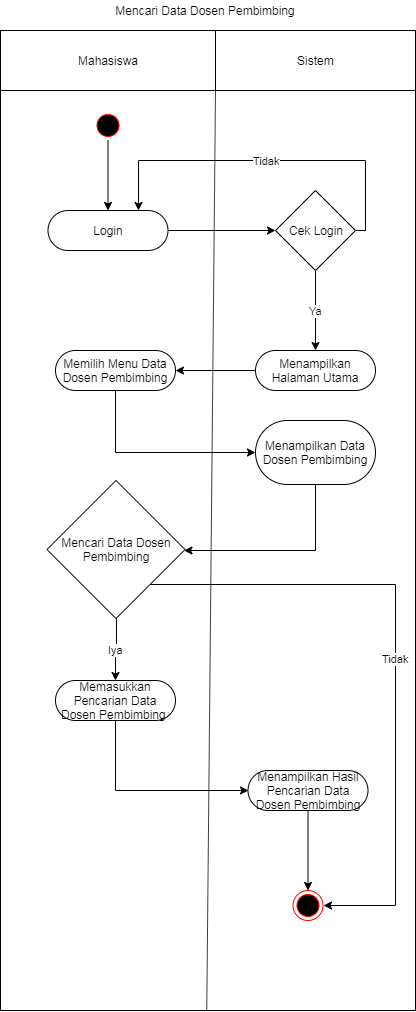

The diagram above was exported from draw.io. Its source (the exported page's mxGraphModel, read from the mxfile embedded in the PNG):
<mxGraphModel dx="1408" dy="699" grid="1" gridSize="10" guides="1" tooltips="1" connect="1" arrows="1" fold="1" page="1" pageScale="1" pageWidth="827" pageHeight="1169" math="0" shadow="0">
  <root>
    <mxCell id="0" />
    <mxCell id="1" parent="0" />
    <mxCell id="U5wHkFEpuh83H7jWcjIW-7" value="" style="verticalLabelPosition=bottom;verticalAlign=top;html=1;shape=mxgraph.basic.rect;fillColor2=none;strokeWidth=1;size=20;indent=5;" parent="1" vertex="1">
      <mxGeometry x="105" y="130" width="415" height="980" as="geometry" />
    </mxCell>
    <mxCell id="U5wHkFEpuh83H7jWcjIW-5" value="" style="ellipse;html=1;shape=startState;fillColor=#000000;strokeColor=#ff0000;" parent="1" vertex="1">
      <mxGeometry x="197.5" y="210" width="30" height="30" as="geometry" />
    </mxCell>
    <mxCell id="U5wHkFEpuh83H7jWcjIW-8" value="Mahasiswa" style="verticalLabelPosition=middle;verticalAlign=middle;html=1;shape=mxgraph.basic.rect;fillColor2=none;strokeWidth=1;size=20;indent=5;labelPosition=center;align=center;" parent="1" vertex="1">
      <mxGeometry x="105" y="130" width="215" height="60" as="geometry" />
    </mxCell>
    <mxCell id="U5wHkFEpuh83H7jWcjIW-9" value="Sistem" style="verticalLabelPosition=middle;verticalAlign=middle;html=1;shape=mxgraph.basic.rect;fillColor2=none;strokeWidth=1;size=20;indent=5;labelPosition=center;align=center;" parent="1" vertex="1">
      <mxGeometry x="320" y="130" width="200" height="60" as="geometry" />
    </mxCell>
    <mxCell id="U5wHkFEpuh83H7jWcjIW-10" value="Mencari Data Dosen Pembimbing" style="text;html=1;strokeColor=none;fillColor=none;align=center;verticalAlign=middle;whiteSpace=wrap;rounded=0;" parent="1" vertex="1">
      <mxGeometry x="110" y="100" width="400" height="20" as="geometry" />
    </mxCell>
    <mxCell id="U5wHkFEpuh83H7jWcjIW-11" value="" style="endArrow=none;html=1;exitX=0.497;exitY=1;exitDx=0;exitDy=0;exitPerimeter=0;" parent="1" source="U5wHkFEpuh83H7jWcjIW-7" edge="1">
      <mxGeometry width="50" height="50" relative="1" as="geometry">
        <mxPoint x="270" y="240" as="sourcePoint" />
        <mxPoint x="320" y="190" as="targetPoint" />
      </mxGeometry>
    </mxCell>
    <mxCell id="U5wHkFEpuh83H7jWcjIW-16" value="" style="edgeStyle=orthogonalEdgeStyle;rounded=0;orthogonalLoop=1;jettySize=auto;html=1;entryX=0;entryY=0.5;entryDx=0;entryDy=0;" parent="1" source="U5wHkFEpuh83H7jWcjIW-12" target="U5wHkFEpuh83H7jWcjIW-17" edge="1">
      <mxGeometry relative="1" as="geometry">
        <mxPoint x="352.5" y="329.9999999999999" as="targetPoint" />
      </mxGeometry>
    </mxCell>
    <mxCell id="U5wHkFEpuh83H7jWcjIW-12" value="Login" style="rounded=1;whiteSpace=wrap;html=1;arcSize=50;" parent="1" vertex="1">
      <mxGeometry x="152.5" y="310" width="120" height="40" as="geometry" />
    </mxCell>
    <mxCell id="U5wHkFEpuh83H7jWcjIW-19" value="Tidak" style="edgeStyle=orthogonalEdgeStyle;rounded=0;orthogonalLoop=1;jettySize=auto;html=1;entryX=0.75;entryY=0;entryDx=0;entryDy=0;exitX=1;exitY=0.5;exitDx=0;exitDy=0;" parent="1" source="U5wHkFEpuh83H7jWcjIW-17" target="U5wHkFEpuh83H7jWcjIW-12" edge="1">
      <mxGeometry relative="1" as="geometry">
        <mxPoint x="540" y="329.9999999999999" as="targetPoint" />
        <Array as="points">
          <mxPoint x="470" y="330" />
          <mxPoint x="470" y="260" />
          <mxPoint x="243" y="260" />
        </Array>
      </mxGeometry>
    </mxCell>
    <mxCell id="U5wHkFEpuh83H7jWcjIW-21" value="Ya" style="edgeStyle=orthogonalEdgeStyle;rounded=0;orthogonalLoop=1;jettySize=auto;html=1;entryX=0.5;entryY=0;entryDx=0;entryDy=0;" parent="1" source="U5wHkFEpuh83H7jWcjIW-17" target="U5wHkFEpuh83H7jWcjIW-22" edge="1">
      <mxGeometry relative="1" as="geometry">
        <mxPoint x="420" y="449.9999999999999" as="targetPoint" />
      </mxGeometry>
    </mxCell>
    <mxCell id="U5wHkFEpuh83H7jWcjIW-17" value="Cek Login" style="rhombus;whiteSpace=wrap;html=1;" parent="1" vertex="1">
      <mxGeometry x="380" y="290" width="80" height="80" as="geometry" />
    </mxCell>
    <mxCell id="U5wHkFEpuh83H7jWcjIW-24" value="" style="edgeStyle=orthogonalEdgeStyle;rounded=0;orthogonalLoop=1;jettySize=auto;html=1;" parent="1" source="U5wHkFEpuh83H7jWcjIW-22" target="U5wHkFEpuh83H7jWcjIW-23" edge="1">
      <mxGeometry relative="1" as="geometry" />
    </mxCell>
    <mxCell id="U5wHkFEpuh83H7jWcjIW-22" value="Menampilkan Halaman Utama" style="rounded=1;whiteSpace=wrap;html=1;arcSize=50;" parent="1" vertex="1">
      <mxGeometry x="360" y="450" width="120" height="40" as="geometry" />
    </mxCell>
    <mxCell id="U5wHkFEpuh83H7jWcjIW-26" value="" style="edgeStyle=orthogonalEdgeStyle;rounded=0;orthogonalLoop=1;jettySize=auto;html=1;entryX=0;entryY=0.5;entryDx=0;entryDy=0;" parent="1" source="U5wHkFEpuh83H7jWcjIW-23" target="U5wHkFEpuh83H7jWcjIW-25" edge="1">
      <mxGeometry relative="1" as="geometry">
        <Array as="points">
          <mxPoint x="220" y="552" />
        </Array>
      </mxGeometry>
    </mxCell>
    <mxCell id="U5wHkFEpuh83H7jWcjIW-23" value="Memilih Menu Data Dosen Pembimbing" style="rounded=1;whiteSpace=wrap;html=1;arcSize=50;" parent="1" vertex="1">
      <mxGeometry x="160" y="450" width="120" height="40" as="geometry" />
    </mxCell>
    <mxCell id="U5wHkFEpuh83H7jWcjIW-49" value="" style="edgeStyle=orthogonalEdgeStyle;rounded=0;orthogonalLoop=1;jettySize=auto;html=1;" parent="1" source="U5wHkFEpuh83H7jWcjIW-25" target="wi6MIsknvOUHWLSvX_T5-1" edge="1">
      <mxGeometry relative="1" as="geometry">
        <mxPoint x="280" y="650" as="targetPoint" />
        <Array as="points">
          <mxPoint x="420" y="650" />
        </Array>
      </mxGeometry>
    </mxCell>
    <mxCell id="U5wHkFEpuh83H7jWcjIW-25" value="Menampilkan Data Dosen Pembimbing" style="rounded=1;whiteSpace=wrap;html=1;arcSize=50;" parent="1" vertex="1">
      <mxGeometry x="360" y="520" width="120" height="64" as="geometry" />
    </mxCell>
    <mxCell id="U5wHkFEpuh83H7jWcjIW-51" value="" style="edgeStyle=orthogonalEdgeStyle;rounded=0;orthogonalLoop=1;jettySize=auto;html=1;entryX=0;entryY=0.5;entryDx=0;entryDy=0;" parent="1" source="U5wHkFEpuh83H7jWcjIW-27" target="U5wHkFEpuh83H7jWcjIW-52" edge="1">
      <mxGeometry relative="1" as="geometry">
        <mxPoint x="212.5" y="870" as="targetPoint" />
        <Array as="points">
          <mxPoint x="220" y="890" />
        </Array>
      </mxGeometry>
    </mxCell>
    <mxCell id="U5wHkFEpuh83H7jWcjIW-27" value="Memasukkan Pencarian Data Dosen Pembimbing&amp;nbsp;" style="rounded=1;whiteSpace=wrap;html=1;arcSize=50;" parent="1" vertex="1">
      <mxGeometry x="160" y="780" width="120" height="40" as="geometry" />
    </mxCell>
    <mxCell id="U5wHkFEpuh83H7jWcjIW-52" value="Menampilkan Hasil Pencarian Data Dosen Pembimbing" style="rounded=1;whiteSpace=wrap;html=1;arcSize=50;" parent="1" vertex="1">
      <mxGeometry x="352.5" y="870" width="120" height="40" as="geometry" />
    </mxCell>
    <mxCell id="U5wHkFEpuh83H7jWcjIW-33" value="" style="edgeStyle=orthogonalEdgeStyle;rounded=0;orthogonalLoop=1;jettySize=auto;html=1;" parent="1" target="U5wHkFEpuh83H7jWcjIW-32" edge="1">
      <mxGeometry relative="1" as="geometry">
        <mxPoint x="412.5344827586207" y="910" as="sourcePoint" />
      </mxGeometry>
    </mxCell>
    <mxCell id="U5wHkFEpuh83H7jWcjIW-31" value="" style="endArrow=classic;html=1;exitX=0.5;exitY=1;exitDx=0;exitDy=0;entryX=0.5;entryY=0;entryDx=0;entryDy=0;" parent="1" source="U5wHkFEpuh83H7jWcjIW-5" target="U5wHkFEpuh83H7jWcjIW-12" edge="1">
      <mxGeometry width="50" height="50" relative="1" as="geometry">
        <mxPoint x="190" y="300" as="sourcePoint" />
        <mxPoint x="240" y="250" as="targetPoint" />
      </mxGeometry>
    </mxCell>
    <mxCell id="U5wHkFEpuh83H7jWcjIW-32" value="" style="ellipse;html=1;shape=endState;fillColor=#000000;strokeColor=#ff0000;" parent="1" vertex="1">
      <mxGeometry x="397.5" y="990" width="30" height="30" as="geometry" />
    </mxCell>
    <mxCell id="wi6MIsknvOUHWLSvX_T5-2" value="Iya" style="edgeStyle=orthogonalEdgeStyle;rounded=0;orthogonalLoop=1;jettySize=auto;html=1;" edge="1" parent="1" source="wi6MIsknvOUHWLSvX_T5-1" target="U5wHkFEpuh83H7jWcjIW-27">
      <mxGeometry relative="1" as="geometry" />
    </mxCell>
    <mxCell id="wi6MIsknvOUHWLSvX_T5-1" value="Mencari Data Dosen Pembimbing" style="rhombus;whiteSpace=wrap;html=1;" vertex="1" parent="1">
      <mxGeometry x="151.5" y="580" width="138" height="138" as="geometry" />
    </mxCell>
    <mxCell id="wi6MIsknvOUHWLSvX_T5-3" value="Tidak" style="edgeStyle=orthogonalEdgeStyle;rounded=0;orthogonalLoop=1;jettySize=auto;html=1;exitX=1;exitY=1;exitDx=0;exitDy=0;entryX=1;entryY=0.5;entryDx=0;entryDy=0;" edge="1" parent="1" source="wi6MIsknvOUHWLSvX_T5-1" target="U5wHkFEpuh83H7jWcjIW-32">
      <mxGeometry relative="1" as="geometry">
        <mxPoint x="407.5" y="718" as="sourcePoint" />
        <mxPoint x="406.5" y="780.5" as="targetPoint" />
        <Array as="points">
          <mxPoint x="500" y="684" />
          <mxPoint x="500" y="1005" />
        </Array>
      </mxGeometry>
    </mxCell>
  </root>
</mxGraphModel>